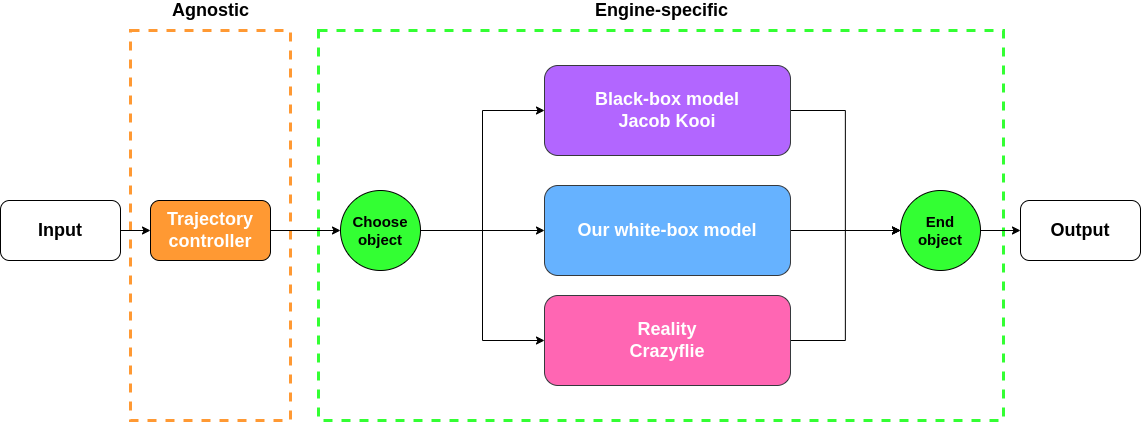

The diagram above was exported from draw.io. Its source (the exported page's mxGraphModel, read from the mxfile embedded in the PNG):
<mxGraphModel dx="4890" dy="2106" grid="1" gridSize="10" guides="1" tooltips="1" connect="1" arrows="1" fold="1" page="1" pageScale="1" pageWidth="827" pageHeight="1169" math="0" shadow="0">
  <root>
    <mxCell id="0" />
    <mxCell id="1" parent="0" />
    <mxCell id="2" value="z" style="rounded=0;whiteSpace=wrap;html=1;dashed=1;fontSize=15;fontColor=none;strokeColor=#33FF33;strokeWidth=3;fillColor=none;" vertex="1" parent="1">
      <mxGeometry x="188" y="320" width="685" height="390" as="geometry" />
    </mxCell>
    <mxCell id="3" value="" style="rounded=0;whiteSpace=wrap;html=1;dashed=1;fontSize=15;fontColor=none;strokeColor=#FF9933;strokeWidth=3;fillColor=none;" vertex="1" parent="1">
      <mxGeometry y="320" width="160" height="390" as="geometry" />
    </mxCell>
    <mxCell id="4" style="edgeStyle=orthogonalEdgeStyle;rounded=0;jumpStyle=gap;orthogonalLoop=1;jettySize=auto;html=1;exitX=1;exitY=0.5;exitDx=0;exitDy=0;entryX=0;entryY=0.5;entryDx=0;entryDy=0;fontSize=15;fontColor=none;endArrow=classic;endFill=1;" edge="1" source="5" target="7" parent="1">
      <mxGeometry relative="1" as="geometry" />
    </mxCell>
    <mxCell id="5" value="&lt;font style=&quot;font-size: 18px;&quot;&gt;&lt;b&gt;Input&lt;/b&gt;&lt;/font&gt;" style="rounded=1;whiteSpace=wrap;html=1;" vertex="1" parent="1">
      <mxGeometry x="-130" y="490" width="120" height="60" as="geometry" />
    </mxCell>
    <mxCell id="6" style="edgeStyle=orthogonalEdgeStyle;rounded=0;orthogonalLoop=1;jettySize=auto;html=1;exitX=1;exitY=0.5;exitDx=0;exitDy=0;entryX=0;entryY=0.5;entryDx=0;entryDy=0;fontSize=18;fontColor=#FFFFFF;" edge="1" source="7" target="19" parent="1">
      <mxGeometry relative="1" as="geometry" />
    </mxCell>
    <mxCell id="7" value="&lt;font color=&quot;#ffffff&quot; style=&quot;font-size: 18px;&quot;&gt;&lt;b&gt;Trajectory&lt;br&gt;controller&lt;/b&gt;&lt;/font&gt;" style="rounded=1;whiteSpace=wrap;html=1;fillColor=#FF9933;" vertex="1" parent="1">
      <mxGeometry x="20" y="490" width="120" height="60" as="geometry" />
    </mxCell>
    <mxCell id="8" style="edgeStyle=orthogonalEdgeStyle;rounded=0;orthogonalLoop=1;jettySize=auto;html=1;exitX=1;exitY=0.5;exitDx=0;exitDy=0;entryX=0;entryY=0.5;entryDx=0;entryDy=0;fontSize=18;fontColor=#FFFFFF;" edge="1" source="9" target="21" parent="1">
      <mxGeometry relative="1" as="geometry" />
    </mxCell>
    <mxCell id="9" value="&lt;font color=&quot;#ffffff&quot; style=&quot;font-size: 18px;&quot;&gt;&lt;b&gt;Reality&lt;br&gt;Crazyflie&lt;/b&gt;&lt;/font&gt;" style="rounded=1;whiteSpace=wrap;html=1;fillColor=#FF66B3;strokeColor=#36393d;" vertex="1" parent="1">
      <mxGeometry x="414" y="585" width="246" height="90" as="geometry" />
    </mxCell>
    <mxCell id="10" style="edgeStyle=orthogonalEdgeStyle;rounded=0;orthogonalLoop=1;jettySize=auto;html=1;exitX=1;exitY=0.5;exitDx=0;exitDy=0;entryX=0;entryY=0.5;entryDx=0;entryDy=0;fontSize=18;fontColor=#FFFFFF;" edge="1" source="11" target="21" parent="1">
      <mxGeometry relative="1" as="geometry" />
    </mxCell>
    <mxCell id="11" value="&lt;font color=&quot;#ffffff&quot; style=&quot;font-size: 18px;&quot;&gt;&lt;b&gt;Black-box model&lt;br&gt;Jacob Kooi&lt;/b&gt;&lt;/font&gt;" style="rounded=1;whiteSpace=wrap;html=1;fillColor=#B266FF;strokeColor=#36393d;" vertex="1" parent="1">
      <mxGeometry x="414" y="355" width="246" height="90" as="geometry" />
    </mxCell>
    <mxCell id="12" value="&lt;b&gt;&lt;font style=&quot;font-size: 18px;&quot;&gt;Agnostic&lt;/font&gt;&lt;/b&gt;" style="text;html=1;align=center;verticalAlign=middle;resizable=0;points=[];autosize=1;strokeColor=none;fillColor=none;fontSize=15;fontColor=none;" vertex="1" parent="1">
      <mxGeometry x="35" y="290" width="90" height="20" as="geometry" />
    </mxCell>
    <mxCell id="13" value="&lt;b&gt;&lt;font style=&quot;font-size: 18px;&quot;&gt;Engine-specific&lt;/font&gt;&lt;/b&gt;" style="text;html=1;align=center;verticalAlign=middle;resizable=0;points=[];autosize=1;strokeColor=none;fillColor=none;fontSize=15;fontColor=none;" vertex="1" parent="1">
      <mxGeometry x="455.5" y="290" width="150" height="20" as="geometry" />
    </mxCell>
    <mxCell id="14" style="edgeStyle=orthogonalEdgeStyle;rounded=0;orthogonalLoop=1;jettySize=auto;html=1;exitX=1;exitY=0.5;exitDx=0;exitDy=0;entryX=0;entryY=0.5;entryDx=0;entryDy=0;fontSize=18;fontColor=#FFFFFF;" edge="1" source="15" target="21" parent="1">
      <mxGeometry relative="1" as="geometry" />
    </mxCell>
    <mxCell id="15" value="&lt;b&gt;&lt;font color=&quot;#ffffff&quot; style=&quot;font-size: 18px;&quot;&gt;Our white-box model&lt;/font&gt;&lt;/b&gt;" style="rounded=1;whiteSpace=wrap;html=1;fillColor=#66B2FF;strokeColor=#36393d;" vertex="1" parent="1">
      <mxGeometry x="414" y="475" width="246" height="90" as="geometry" />
    </mxCell>
    <mxCell id="16" style="edgeStyle=orthogonalEdgeStyle;rounded=0;orthogonalLoop=1;jettySize=auto;html=1;exitX=1;exitY=0.5;exitDx=0;exitDy=0;entryX=0;entryY=0.5;entryDx=0;entryDy=0;fontSize=18;fontColor=#FFFFFF;" edge="1" source="19" target="11" parent="1">
      <mxGeometry relative="1" as="geometry" />
    </mxCell>
    <mxCell id="17" style="edgeStyle=orthogonalEdgeStyle;rounded=0;orthogonalLoop=1;jettySize=auto;html=1;exitX=1;exitY=0.5;exitDx=0;exitDy=0;entryX=0;entryY=0.5;entryDx=0;entryDy=0;fontSize=18;fontColor=#FFFFFF;" edge="1" source="19" target="15" parent="1">
      <mxGeometry relative="1" as="geometry" />
    </mxCell>
    <mxCell id="18" style="edgeStyle=orthogonalEdgeStyle;rounded=0;orthogonalLoop=1;jettySize=auto;html=1;exitX=1;exitY=0.5;exitDx=0;exitDy=0;entryX=0;entryY=0.5;entryDx=0;entryDy=0;fontSize=18;fontColor=#FFFFFF;" edge="1" source="19" target="9" parent="1">
      <mxGeometry relative="1" as="geometry" />
    </mxCell>
    <mxCell id="19" value="&lt;font style=&quot;font-size: 15px;&quot;&gt;Choose object&lt;/font&gt;" style="ellipse;whiteSpace=wrap;html=1;aspect=fixed;fillColor=#33FF33;strokeColor=#000000;fontStyle=1" vertex="1" parent="1">
      <mxGeometry x="210" y="480" width="80" height="80" as="geometry" />
    </mxCell>
    <mxCell id="20" style="edgeStyle=orthogonalEdgeStyle;rounded=0;orthogonalLoop=1;jettySize=auto;html=1;exitX=1;exitY=0.5;exitDx=0;exitDy=0;entryX=0;entryY=0.5;entryDx=0;entryDy=0;fontSize=18;fontColor=#FFFFFF;" edge="1" source="21" target="23" parent="1">
      <mxGeometry relative="1" as="geometry" />
    </mxCell>
    <mxCell id="21" value="&lt;font style=&quot;font-size: 15px;&quot;&gt;End&lt;br&gt;object&lt;/font&gt;" style="ellipse;whiteSpace=wrap;html=1;aspect=fixed;fillColor=#33FF33;strokeColor=#000000;fontStyle=1" vertex="1" parent="1">
      <mxGeometry x="770" y="480" width="80" height="80" as="geometry" />
    </mxCell>
    <mxCell id="22" style="edgeStyle=orthogonalEdgeStyle;rounded=0;orthogonalLoop=1;jettySize=auto;html=1;exitX=0.5;exitY=1;exitDx=0;exitDy=0;fontSize=18;fontColor=#FFFFFF;" edge="1" source="3" target="3" parent="1">
      <mxGeometry relative="1" as="geometry" />
    </mxCell>
    <mxCell id="23" value="&lt;font style=&quot;font-size: 18px;&quot;&gt;&lt;b&gt;Output&lt;/b&gt;&lt;/font&gt;" style="rounded=1;whiteSpace=wrap;html=1;" vertex="1" parent="1">
      <mxGeometry x="890" y="490" width="120" height="60" as="geometry" />
    </mxCell>
  </root>
</mxGraphModel>